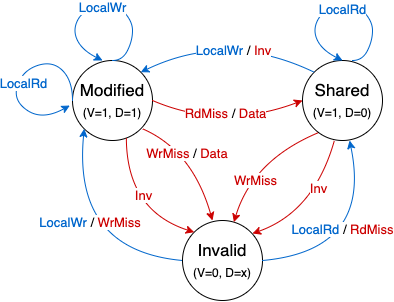

The diagram above was exported from draw.io. Its source (the exported page's mxGraphModel, read from the mxfile embedded in the PNG):
<mxGraphModel dx="541" dy="351" grid="1" gridSize="10" guides="1" tooltips="1" connect="1" arrows="1" fold="1" page="1" pageScale="1" pageWidth="850" pageHeight="1100" math="0" shadow="0">
  <root>
    <mxCell id="0" />
    <mxCell id="1" parent="0" />
    <mxCell id="XNK1AV0fXVjTobS_rylX-1" value="Modified&lt;br&gt;&lt;span style=&quot;font-size: 12px&quot;&gt;(V=1, D=1)&lt;/span&gt;" style="ellipse;whiteSpace=wrap;html=1;aspect=fixed;fontSize=17;" vertex="1" parent="1">
      <mxGeometry x="260" y="120" width="80" height="80" as="geometry" />
    </mxCell>
    <mxCell id="XNK1AV0fXVjTobS_rylX-2" value="Shared&lt;br&gt;&lt;font style=&quot;font-size: 12px&quot;&gt;(V=1, D=0)&lt;/font&gt;" style="ellipse;whiteSpace=wrap;html=1;aspect=fixed;fontSize=17;" vertex="1" parent="1">
      <mxGeometry x="490" y="120" width="80" height="80" as="geometry" />
    </mxCell>
    <mxCell id="XNK1AV0fXVjTobS_rylX-3" value="Invalid&lt;br&gt;&lt;span style=&quot;font-size: 12px&quot;&gt;(V=0, D=x)&lt;/span&gt;" style="ellipse;whiteSpace=wrap;html=1;aspect=fixed;fontSize=17;" vertex="1" parent="1">
      <mxGeometry x="370" y="280" width="80" height="80" as="geometry" />
    </mxCell>
    <mxCell id="XNK1AV0fXVjTobS_rylX-8" value="" style="curved=1;endArrow=classic;html=1;rounded=0;fontSize=17;exitX=1;exitY=0.5;exitDx=0;exitDy=0;entryX=0;entryY=0.5;entryDx=0;entryDy=0;fontColor=#CC0000;strokeColor=#CC0000;" edge="1" parent="1" source="XNK1AV0fXVjTobS_rylX-1" target="XNK1AV0fXVjTobS_rylX-2">
      <mxGeometry width="50" height="50" relative="1" as="geometry">
        <mxPoint x="390" y="170" as="sourcePoint" />
        <mxPoint x="440" y="120" as="targetPoint" />
        <Array as="points">
          <mxPoint x="410" y="190" />
        </Array>
      </mxGeometry>
    </mxCell>
    <mxCell id="XNK1AV0fXVjTobS_rylX-40" value="&lt;font style=&quot;font-size: 13px&quot; color=&quot;#cc0000&quot;&gt;RdMiss&amp;nbsp;&lt;/font&gt;&lt;font color=&quot;#000000&quot; style=&quot;font-size: 13px&quot;&gt;/&lt;/font&gt;&lt;font color=&quot;#cc0000&quot; style=&quot;font-size: 13px&quot;&gt;&amp;nbsp;Data&lt;/font&gt;" style="edgeLabel;html=1;align=center;verticalAlign=middle;resizable=0;points=[];fontSize=13;fontColor=#0066CC;labelBackgroundColor=#FFFFFF;" vertex="1" connectable="0" parent="XNK1AV0fXVjTobS_rylX-8">
      <mxGeometry x="0.0421" y="12" relative="1" as="geometry">
        <mxPoint y="-3" as="offset" />
      </mxGeometry>
    </mxCell>
    <mxCell id="XNK1AV0fXVjTobS_rylX-9" value="" style="curved=1;endArrow=classic;html=1;rounded=0;fontSize=17;exitX=0;exitY=0;exitDx=0;exitDy=0;entryX=1;entryY=0;entryDx=0;entryDy=0;fontColor=#0066CC;labelBackgroundColor=none;strokeColor=#0066CC;" edge="1" parent="1" source="XNK1AV0fXVjTobS_rylX-2" target="XNK1AV0fXVjTobS_rylX-1">
      <mxGeometry width="50" height="50" relative="1" as="geometry">
        <mxPoint x="485" y="120" as="sourcePoint" />
        <mxPoint x="335" y="120" as="targetPoint" />
        <Array as="points">
          <mxPoint x="415" y="90" />
        </Array>
      </mxGeometry>
    </mxCell>
    <mxCell id="XNK1AV0fXVjTobS_rylX-37" value="&lt;span style=&quot;font-size: 13px;&quot;&gt;LocalWr&lt;/span&gt;&lt;font color=&quot;#000000&quot; style=&quot;font-size: 13px;&quot;&gt;&amp;nbsp;/&lt;/font&gt;&lt;span style=&quot;font-size: 13px;&quot;&gt;&amp;nbsp;&lt;/span&gt;&lt;font color=&quot;#cc0000&quot; style=&quot;font-size: 13px;&quot;&gt;Inv&lt;/font&gt;" style="edgeLabel;html=1;align=center;verticalAlign=middle;resizable=0;points=[];fontSize=13;fontColor=#0066CC;labelBackgroundColor=#FFFFFF;" vertex="1" connectable="0" parent="XNK1AV0fXVjTobS_rylX-9">
      <mxGeometry x="-0.7626" y="2" relative="1" as="geometry">
        <mxPoint x="-60" y="-14" as="offset" />
      </mxGeometry>
    </mxCell>
    <mxCell id="XNK1AV0fXVjTobS_rylX-10" value="" style="curved=1;endArrow=classic;html=1;rounded=0;fontSize=17;exitX=1;exitY=0.5;exitDx=0;exitDy=0;entryX=0.588;entryY=1;entryDx=0;entryDy=0;entryPerimeter=0;strokeColor=#0066CC;" edge="1" parent="1" source="XNK1AV0fXVjTobS_rylX-3" target="XNK1AV0fXVjTobS_rylX-2">
      <mxGeometry width="50" height="50" relative="1" as="geometry">
        <mxPoint x="590" y="340" as="sourcePoint" />
        <mxPoint x="640" y="290" as="targetPoint" />
        <Array as="points">
          <mxPoint x="560" y="310" />
        </Array>
      </mxGeometry>
    </mxCell>
    <mxCell id="XNK1AV0fXVjTobS_rylX-42" value="&lt;span style=&quot;font-size: 13px&quot;&gt;LocalRd&lt;/span&gt;&lt;font color=&quot;#000000&quot; style=&quot;font-size: 13px&quot;&gt;&amp;nbsp;/&lt;/font&gt;&lt;span style=&quot;font-size: 13px&quot;&gt;&amp;nbsp;&lt;/span&gt;&lt;font color=&quot;#cc0000&quot; style=&quot;font-size: 13px&quot;&gt;RdMiss&lt;/font&gt;" style="edgeLabel;html=1;align=center;verticalAlign=middle;resizable=0;points=[];fontSize=13;fontColor=#0066CC;labelBackgroundColor=#FFFFFF;" vertex="1" connectable="0" parent="XNK1AV0fXVjTobS_rylX-10">
      <mxGeometry x="0.2292" y="19" relative="1" as="geometry">
        <mxPoint x="-6" y="1" as="offset" />
      </mxGeometry>
    </mxCell>
    <mxCell id="XNK1AV0fXVjTobS_rylX-11" value="" style="curved=1;endArrow=classic;html=1;rounded=0;fontSize=17;entryX=0;entryY=1;entryDx=0;entryDy=0;exitX=0;exitY=0.5;exitDx=0;exitDy=0;strokeColor=#0066CC;" edge="1" parent="1" source="XNK1AV0fXVjTobS_rylX-3" target="XNK1AV0fXVjTobS_rylX-1">
      <mxGeometry width="50" height="50" relative="1" as="geometry">
        <mxPoint x="80" y="380" as="sourcePoint" />
        <mxPoint x="167.03999999999996" y="260" as="targetPoint" />
        <Array as="points">
          <mxPoint x="260" y="310" />
        </Array>
      </mxGeometry>
    </mxCell>
    <mxCell id="XNK1AV0fXVjTobS_rylX-12" value="" style="curved=1;endArrow=classic;html=1;rounded=0;fontSize=17;exitX=0.191;exitY=0.905;exitDx=0;exitDy=0;exitPerimeter=0;strokeColor=#CC0000;" edge="1" parent="1" source="XNK1AV0fXVjTobS_rylX-2" target="XNK1AV0fXVjTobS_rylX-3">
      <mxGeometry width="50" height="50" relative="1" as="geometry">
        <mxPoint x="380" y="330" as="sourcePoint" />
        <mxPoint x="281.7157287525381" y="198.2842712474619" as="targetPoint" />
        <Array as="points">
          <mxPoint x="440" y="220" />
        </Array>
      </mxGeometry>
    </mxCell>
    <mxCell id="XNK1AV0fXVjTobS_rylX-44" value="&lt;font color=&quot;#cc0000&quot;&gt;WrMiss&lt;/font&gt;" style="edgeLabel;html=1;align=center;verticalAlign=middle;resizable=0;points=[];fontSize=13;fontColor=#0066CC;labelBackgroundColor=#FFFFFF;" vertex="1" connectable="0" parent="XNK1AV0fXVjTobS_rylX-12">
      <mxGeometry x="-0.2535" y="5" relative="1" as="geometry">
        <mxPoint x="-18" y="23" as="offset" />
      </mxGeometry>
    </mxCell>
    <mxCell id="XNK1AV0fXVjTobS_rylX-13" value="" style="curved=1;endArrow=classic;html=1;rounded=0;fontSize=17;exitX=0.5;exitY=0;exitDx=0;exitDy=0;entryX=0.375;entryY=0;entryDx=0;entryDy=0;entryPerimeter=0;fillColor=#3333FF;strokeColor=#0066CC;" edge="1" parent="1" source="XNK1AV0fXVjTobS_rylX-1" target="XNK1AV0fXVjTobS_rylX-1">
      <mxGeometry width="50" height="50" relative="1" as="geometry">
        <mxPoint x="250" y="90" as="sourcePoint" />
        <mxPoint x="300" y="40" as="targetPoint" />
        <Array as="points">
          <mxPoint x="310" y="120" />
          <mxPoint x="320" y="100" />
          <mxPoint x="320" y="80" />
          <mxPoint x="300" y="60" />
          <mxPoint x="270" y="70" />
          <mxPoint x="260" y="90" />
          <mxPoint x="270" y="110" />
        </Array>
      </mxGeometry>
    </mxCell>
    <mxCell id="XNK1AV0fXVjTobS_rylX-35" value="LocalWr" style="edgeLabel;html=1;align=center;verticalAlign=middle;resizable=0;points=[];fontSize=13;fontColor=#0066CC;" vertex="1" connectable="0" parent="XNK1AV0fXVjTobS_rylX-13">
      <mxGeometry x="-0.751" y="1" relative="1" as="geometry">
        <mxPoint x="-25" y="-42" as="offset" />
      </mxGeometry>
    </mxCell>
    <mxCell id="XNK1AV0fXVjTobS_rylX-14" value="" style="curved=1;endArrow=classic;html=1;rounded=0;fontSize=17;exitX=0;exitY=0.5;exitDx=0;exitDy=0;entryX=-0.034;entryY=0.563;entryDx=0;entryDy=0;entryPerimeter=0;strokeColor=#0066CC;" edge="1" parent="1" source="XNK1AV0fXVjTobS_rylX-1" target="XNK1AV0fXVjTobS_rylX-1">
      <mxGeometry width="50" height="50" relative="1" as="geometry">
        <mxPoint x="250" y="190" as="sourcePoint" />
        <mxPoint x="250" y="160" as="targetPoint" />
        <Array as="points">
          <mxPoint x="260" y="140" />
          <mxPoint x="240" y="120" />
          <mxPoint x="210" y="130" />
          <mxPoint x="200" y="160" />
          <mxPoint x="230" y="180" />
        </Array>
      </mxGeometry>
    </mxCell>
    <mxCell id="XNK1AV0fXVjTobS_rylX-36" value="LocalRd" style="edgeLabel;html=1;align=center;verticalAlign=middle;resizable=0;points=[];fontSize=13;fontColor=#0066CC;" vertex="1" connectable="0" parent="XNK1AV0fXVjTobS_rylX-14">
      <mxGeometry x="0.8972" relative="1" as="geometry">
        <mxPoint x="-39" y="-27" as="offset" />
      </mxGeometry>
    </mxCell>
    <mxCell id="XNK1AV0fXVjTobS_rylX-18" value="" style="curved=1;endArrow=classic;html=1;rounded=0;fontSize=17;exitX=0.5;exitY=0;exitDx=0;exitDy=0;entryX=0.375;entryY=0;entryDx=0;entryDy=0;entryPerimeter=0;fillColor=#3333FF;strokeColor=#0066CC;" edge="1" parent="1">
      <mxGeometry width="50" height="50" relative="1" as="geometry">
        <mxPoint x="540" y="120" as="sourcePoint" />
        <mxPoint x="530" y="120" as="targetPoint" />
        <Array as="points">
          <mxPoint x="550" y="120" />
          <mxPoint x="560" y="100" />
          <mxPoint x="560" y="80" />
          <mxPoint x="540" y="60" />
          <mxPoint x="510" y="70" />
          <mxPoint x="500" y="90" />
          <mxPoint x="510" y="110" />
        </Array>
      </mxGeometry>
    </mxCell>
    <mxCell id="XNK1AV0fXVjTobS_rylX-38" value="&lt;span style=&quot;font-size: 13px;&quot;&gt;LocalRd&lt;/span&gt;" style="edgeLabel;html=1;align=center;verticalAlign=middle;resizable=0;points=[];fontSize=13;fontColor=#0066CC;labelBackgroundColor=#FFFFFF;" vertex="1" connectable="0" parent="XNK1AV0fXVjTobS_rylX-18">
      <mxGeometry x="-0.4782" y="-1" relative="1" as="geometry">
        <mxPoint x="-31" y="-17" as="offset" />
      </mxGeometry>
    </mxCell>
    <mxCell id="XNK1AV0fXVjTobS_rylX-31" value="LocalWr&lt;font color=&quot;#000000&quot; style=&quot;font-size: 13px&quot;&gt;&amp;nbsp;/&lt;/font&gt;&amp;nbsp;&lt;font color=&quot;#cc0000&quot;&gt;WrMiss&lt;/font&gt;" style="text;html=1;strokeColor=none;fillColor=none;align=center;verticalAlign=middle;whiteSpace=wrap;rounded=0;fontSize=13;fontColor=#0066CC;labelBackgroundColor=default;" vertex="1" parent="1">
      <mxGeometry x="213" y="267" width="130" height="30" as="geometry" />
    </mxCell>
    <mxCell id="XNK1AV0fXVjTobS_rylX-33" value="" style="curved=1;endArrow=classic;html=1;rounded=0;fontSize=17;entryX=0;entryY=0;entryDx=0;entryDy=0;exitX=0.673;exitY=0.963;exitDx=0;exitDy=0;strokeColor=#CC0000;exitPerimeter=0;" edge="1" parent="1" source="XNK1AV0fXVjTobS_rylX-1" target="XNK1AV0fXVjTobS_rylX-3">
      <mxGeometry width="50" height="50" relative="1" as="geometry">
        <mxPoint x="334.99572875253807" y="200.0042712474619" as="sourcePoint" />
        <mxPoint x="433.28" y="331.72" as="targetPoint" />
        <Array as="points">
          <mxPoint x="314" y="270" />
        </Array>
      </mxGeometry>
    </mxCell>
    <mxCell id="XNK1AV0fXVjTobS_rylX-45" value="&lt;span style=&quot;color: rgb(204, 0, 0); font-size: 13px;&quot;&gt;Inv&lt;/span&gt;" style="edgeLabel;html=1;align=center;verticalAlign=middle;resizable=0;points=[];fontSize=13;fontColor=#0066CC;labelBackgroundColor=#FFFFFF;" vertex="1" connectable="0" parent="XNK1AV0fXVjTobS_rylX-33">
      <mxGeometry x="0.1134" y="-11" relative="1" as="geometry">
        <mxPoint x="13" y="-28" as="offset" />
      </mxGeometry>
    </mxCell>
    <mxCell id="XNK1AV0fXVjTobS_rylX-46" value="" style="curved=1;endArrow=classic;html=1;rounded=0;fontSize=17;exitX=0.5;exitY=1;exitDx=0;exitDy=0;strokeColor=#CC0000;" edge="1" parent="1">
      <mxGeometry width="50" height="50" relative="1" as="geometry">
        <mxPoint x="330" y="188.28" as="sourcePoint" />
        <mxPoint x="400" y="280" as="targetPoint" />
        <Array as="points">
          <mxPoint x="380" y="210" />
        </Array>
      </mxGeometry>
    </mxCell>
    <mxCell id="XNK1AV0fXVjTobS_rylX-51" value="&lt;font color=&quot;#cc0000&quot; style=&quot;font-size: 13px&quot;&gt;WrMiss&amp;nbsp;&lt;/font&gt;&lt;font color=&quot;#000000&quot; style=&quot;font-size: 13px&quot;&gt;/ &lt;/font&gt;&lt;font color=&quot;#cc0000&quot; style=&quot;font-size: 13px&quot;&gt;Data&lt;/font&gt;" style="text;html=1;strokeColor=none;fillColor=none;align=center;verticalAlign=middle;whiteSpace=wrap;rounded=0;fontSize=13;fontColor=#0066CC;labelBackgroundColor=default;" vertex="1" parent="1">
      <mxGeometry x="325" y="198" width="100" height="30" as="geometry" />
    </mxCell>
    <mxCell id="XNK1AV0fXVjTobS_rylX-53" value="" style="curved=1;endArrow=classic;html=1;rounded=0;fontSize=17;exitX=0.377;exitY=0.984;exitDx=0;exitDy=0;strokeColor=#CC0000;entryX=1;entryY=0;entryDx=0;entryDy=0;exitPerimeter=0;" edge="1" parent="1">
      <mxGeometry width="50" height="50" relative="1" as="geometry">
        <mxPoint x="521.8800000000001" y="200.00000000000003" as="sourcePoint" />
        <mxPoint x="440.00427124746193" y="292.99572875253807" as="targetPoint" />
        <Array as="points">
          <mxPoint x="501.72" y="271.28" />
        </Array>
      </mxGeometry>
    </mxCell>
    <mxCell id="XNK1AV0fXVjTobS_rylX-54" value="&lt;span style=&quot;color: rgb(204, 0, 0); font-size: 13px;&quot;&gt;Inv&lt;/span&gt;" style="edgeLabel;html=1;align=center;verticalAlign=middle;resizable=0;points=[];fontSize=13;fontColor=#0066CC;labelBackgroundColor=#FFFFFF;" vertex="1" connectable="0" parent="XNK1AV0fXVjTobS_rylX-53">
      <mxGeometry x="-0.2535" y="5" relative="1" as="geometry">
        <mxPoint x="-7" y="-4" as="offset" />
      </mxGeometry>
    </mxCell>
  </root>
</mxGraphModel>